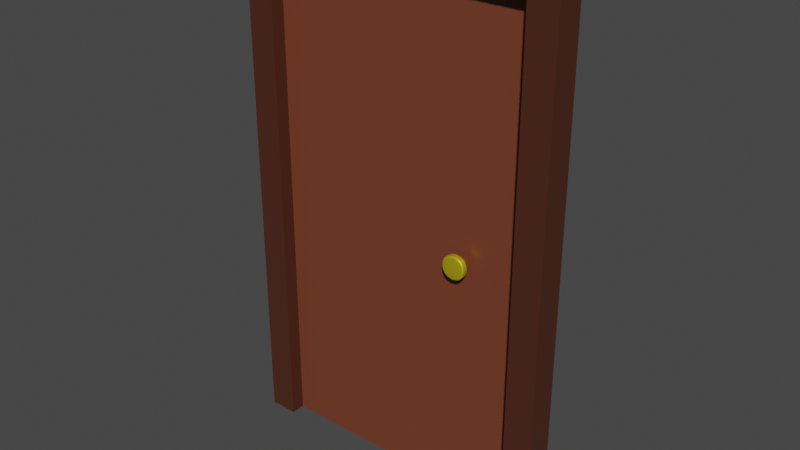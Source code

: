 # Source: door_wip.blend  (saved by Blender 2.91.10; exported with 4.5.12 LTS)
import bpy
from mathutils import Matrix  # noqa: F401  (used for matrix-valued properties, if any)

bpy.ops.wm.read_factory_settings(use_empty=True)
scene = bpy.context.scene
scene.name = 'Scene'

# ---- collections
col_collection = bpy.data.collections.new('Collection'); scene.collection.children.link(col_collection)

# ---- materials (node trees are filled in below, after node groups)
mat_material = bpy.data.materials.new('Material')
mat_material.alpha_threshold = 0.0
mat_material.use_transparent_shadow = False
mat_material.line_color = (0.0, 0.0, 0.0, 1.0)
mat_material_002 = bpy.data.materials.new('Material.002')
mat_material_002.use_transparent_shadow = False
mat_material_001 = bpy.data.materials.new('Material.001')
mat_material_001.alpha_threshold = 0.0
mat_material_001.use_transparent_shadow = False
mat_material_001.line_color = (0.0, 0.0, 0.0, 1.0)

# ---- material node trees
mat_material.use_nodes = True; mat_material.node_tree.nodes.clear()
_N = mat_material.node_tree.nodes; _L = mat_material.node_tree.links
n0 = _N.new('ShaderNodeOutputMaterial'); n0.name = 'Material Output'; n0.location = (300, 300)
n1 = _N.new('ShaderNodeBsdfPrincipled'); n1.name = 'Principled BSDF'; n1.location = (10, 300)
n1.distribution = 'GGX'
n1.subsurface_method = 'BURLEY'
n1.inputs[0].default_value = (0.1788, 0.04806, 0.02363, 1.0)
n1.inputs[2].default_value = 0.4
n1.inputs[3].default_value = 1.45
n1.inputs[27].default_value = (0.0, 0.0, 0.0, 1.0)
n1.inputs[28].default_value = 1.0
_L.new(n1.outputs[0], n0.inputs[0])
n0.is_active_output = True
mat_material_002.use_nodes = True; mat_material_002.node_tree.nodes.clear()
_N = mat_material_002.node_tree.nodes; _L = mat_material_002.node_tree.links
n0 = _N.new('ShaderNodeBsdfPrincipled'); n0.name = 'Principled BSDF'; n0.location = (10, 300)
n0.distribution = 'GGX'
n0.subsurface_method = 'BURLEY'
n0.inputs[0].default_value = (0.8, 0.6308, 0.02148, 1.0)
n0.inputs[1].default_value = 0.6455
n0.inputs[3].default_value = 1.45
n0.inputs[27].default_value = (0.0, 0.0, 0.0, 1.0)
n0.inputs[28].default_value = 1.0
n1 = _N.new('ShaderNodeOutputMaterial'); n1.name = 'Material Output'; n1.location = (300, 300)
_L.new(n0.outputs[0], n1.inputs[0])
n1.is_active_output = True
mat_material_001.use_nodes = True; mat_material_001.node_tree.nodes.clear()
_N = mat_material_001.node_tree.nodes; _L = mat_material_001.node_tree.links
n0 = _N.new('ShaderNodeOutputMaterial'); n0.name = 'Material Output'; n0.location = (300, 300)
n1 = _N.new('ShaderNodeBsdfPrincipled'); n1.name = 'Principled BSDF'; n1.location = (10, 300)
n1.distribution = 'GGX'
n1.subsurface_method = 'BURLEY'
n1.inputs[0].default_value = (0.07457, 0.02193, 0.01157, 1.0)
n1.inputs[2].default_value = 0.4
n1.inputs[3].default_value = 1.45
n1.inputs[27].default_value = (0.0, 0.0, 0.0, 1.0)
n1.inputs[28].default_value = 1.0
_L.new(n1.outputs[0], n0.inputs[0])
n0.is_active_output = True

# ---- world
world_world = bpy.data.worlds.new('World'); scene.world = world_world
world_world.use_nodes = True; world_world.node_tree.nodes.clear()
_N = world_world.node_tree.nodes; _L = world_world.node_tree.links
n0 = _N.new('ShaderNodeOutputWorld'); n0.name = 'World Output'; n0.location = (300, 300)
n1 = _N.new('ShaderNodeBackground'); n1.name = 'Background'; n1.location = (10, 300)
n1.inputs[0].default_value = (0.05088, 0.05088, 0.05088, 1.0)
_L.new(n1.outputs[0], n0.inputs[0])
n0.is_active_output = True
world_world.color = (0.05088, 0.05088, 0.05088)
world_world.use_sun_shadow = False
world_world.sun_shadow_jitter_overblur = 0.0

# ---- meshes
me_plane = bpy.data.meshes.new('Plane')
me_plane.from_pydata([(2.894e-05, 1.933, -0.004577), (2.909e-05, -1.79, -0.004576), (1.075, 1.933, -0.004577), (1.075, -1.79, -0.004577)], [], [(0, 1, 3, 2)])
_uv = me_plane.uv_layers.new(name='UVMap')
_uv.uv.foreach_set('vector', [0.0, 0.0, 1.0, 0.0, 1.0, 1.0, 0.0, 1.0])
me_plane.materials.append(mat_material)
me_plane.use_remesh_fix_poles = True
me_plane.use_remesh_preserve_attributes = False
me_plane.use_mirror_vertex_groups = False
me_plane.update()
me_cube_001 = bpy.data.meshes.new('Cube.001')
me_cube_001.from_pydata([(-6.665, -20.74, -1.068), (-6.665, -18.74, -1.068), (-4.665, -20.74, -1.068), (-4.665, -18.74, -1.068), (-5.981, -20.05, 0.1884), (-5.981, -19.42, 0.1884), (-5.35, -20.05, 0.1884), (-5.35, -19.42, 0.1884), (-4.665, -20.74, -0.5421), (-4.665, -18.74, -0.5421), (-6.665, -20.74, -0.5421), (-6.665, -18.74, -0.5421), (-5.35, -19.42, -0.4608), (-5.981, -20.05, -0.4608), (-5.35, -20.05, -0.4608), (-5.981, -19.42, -0.4608), (-5.35, -19.42, 0.08274), (-5.981, -20.05, 0.08274), (-5.35, -20.05, 0.08274), (-5.981, -19.42, 0.08274), (-5.35, -20.05, -0.3336), (-5.981, -19.42, -0.3336), (-5.35, -19.42, -0.3336), (-5.981, -20.05, -0.3336), (-4.665, -20.74, -0.9892), (-6.665, -18.74, -0.9892), (-4.665, -18.74, -0.9892), (-6.665, -20.74, -0.9892), (-4.665, -18.74, -0.6236), (-6.665, -20.74, -0.6236), (-4.665, -20.74, -0.6236), (-6.665, -18.74, -0.6236)], [], [(0, 1, 3, 2), (18, 16, 7, 6), (6, 7, 5, 4), (27, 25, 1, 0), (18, 6, 4, 17), (26, 3, 1, 25), (12, 9, 11, 15), (30, 8, 10, 29), (13, 15, 11, 10), (30, 28, 9, 8), (23, 21, 15, 13), (22, 12, 15, 21), (8, 14, 13, 10), (8, 9, 12, 14), (7, 16, 19, 5), (4, 5, 19, 17), (20, 18, 17, 23), (20, 22, 16, 18), (14, 12, 22, 20), (14, 20, 23, 13), (16, 22, 21, 19), (17, 19, 21, 23), (2, 3, 26, 24), (2, 24, 27, 0), (28, 26, 25, 31), (29, 31, 25, 27), (10, 11, 31, 29), (9, 28, 31, 11), (24, 26, 28, 30), (24, 30, 29, 27)])
me_cube_001.polygons.foreach_set('use_smooth', [True] * 30)
_uv = me_cube_001.uv_layers.new(name='UVMap')
_uv.uv.foreach_set('vector', [0.375, 0.0, 0.625, 0.0, 0.625, 0.25, 0.375, 0.25, 0.375, 0.4873, 0.625, 0.4873, 0.625, 0.5, 0.375, 0.5, 0.375, 0.5, 0.625, 0.5, 0.625, 0.75, 0.375, 0.75, 0.375, 0.9902, 0.625, 0.9902, 0.625, 1.0, 0.375, 1.0, 0.3623, 0.5, 0.375, 0.5, 0.375, 0.75, 0.3623, 0.75, 0.8652, 0.5, 0.875, 0.5, 0.875, 0.75, 0.8652, 0.75, 0.7739, 0.5, 0.8093, 0.5, 0.8093, 0.75, 0.7739, 0.75, 0.1805, 0.5, 0.1907, 0.5, 0.1907, 0.75, 0.1805, 0.75, 0.375, 0.8989, 0.625, 0.8989, 0.625, 0.9343, 0.375, 0.9343, 0.375, 0.3055, 0.625, 0.3055, 0.625, 0.3157, 0.375, 0.3157, 0.375, 0.8836, 0.625, 0.8836, 0.625, 0.8989, 0.375, 0.8989, 0.7586, 0.5, 0.7739, 0.5, 0.7739, 0.75, 0.7586, 0.75, 0.1907, 0.5, 0.2261, 0.5, 0.2261, 0.75, 0.1907, 0.75, 0.375, 0.3157, 0.625, 0.3157, 0.625, 0.3511, 0.375, 0.3511, 0.625, 0.5, 0.6377, 0.5, 0.6377, 0.75, 0.625, 0.75, 0.375, 0.75, 0.625, 0.75, 0.625, 0.7627, 0.375, 0.7627, 0.2414, 0.5, 0.3623, 0.5, 0.3623, 0.75, 0.2414, 0.75, 0.375, 0.3664, 0.625, 0.3664, 0.625, 0.4873, 0.375, 0.4873, 0.375, 0.3511, 0.625, 0.3511, 0.625, 0.3664, 0.375, 0.3664, 0.2261, 0.5, 0.2414, 0.5, 0.2414, 0.75, 0.2261, 0.75, 0.6377, 0.5, 0.7586, 0.5, 0.7586, 0.75, 0.6377, 0.75, 0.375, 0.7627, 0.625, 0.7627, 0.625, 0.8836, 0.375, 0.8836, 0.375, 0.25, 0.625, 0.25, 0.625, 0.2598, 0.375, 0.2598, 0.125, 0.5, 0.1348, 0.5, 0.1348, 0.75, 0.125, 0.75, 0.8195, 0.5, 0.8652, 0.5, 0.8652, 0.75, 0.8195, 0.75, 0.375, 0.9445, 0.625, 0.9445, 0.625, 0.9902, 0.375, 0.9902, 0.375, 0.9343, 0.625, 0.9343, 0.625, 0.9445, 0.375, 0.9445, 0.8093, 0.5, 0.8195, 0.5, 0.8195, 0.75, 0.8093, 0.75, 0.375, 0.2598, 0.625, 0.2598, 0.625, 0.3055, 0.375, 0.3055, 0.1348, 0.5, 0.1805, 0.5, 0.1805, 0.75, 0.1348, 0.75])
me_cube_001.materials.append(mat_material_002)
me_cube_001.use_remesh_fix_poles = True
me_cube_001.use_remesh_preserve_attributes = False
me_cube_001.use_mirror_vertex_groups = False
me_cube_001.update()
me_cube_002 = bpy.data.meshes.new('Cube.002')
me_cube_002.from_pydata([(-11.35, 0.00901, -1.0), (-11.35, 36.54, -1.0), (-9.349, 0.00901, -1.0), (-9.349, 36.54, -1.0), (-11.35, 0.00901, 1.0), (-11.35, 36.54, 1.0), (-9.349, 0.00901, 1.0), (-9.349, 36.54, 1.0), (-11.35, 34.7, -1.0), (-9.349, 34.7, -1.0), (-9.349, 34.7, 1.0), (-11.35, 34.7, 1.0), (-4.888e-07, 36.54, -1.0), (4.888e-07, 36.54, 1.0), (-4.888e-07, 34.7, -1.0), (4.888e-07, 34.7, 1.0)], [], [(8, 1, 3, 9), (3, 7, 13, 12), (10, 7, 5, 11), (11, 5, 1, 8), (2, 6, 4, 0), (7, 3, 1, 5), (4, 11, 8, 0), (6, 10, 11, 4), (2, 9, 10, 6), (0, 8, 9, 2), (14, 12, 13, 15), (7, 10, 15, 13), (9, 3, 12, 14), (10, 9, 14, 15)])
_uv = me_cube_002.uv_layers.new(name='UVMap')
_uv.uv.foreach_set('vector', [0.6148, 0.0, 0.625, 0.0, 0.625, 0.25, 0.6148, 0.25, 0.875, 0.5, 0.625, 0.5, 0.625, 0.5, 0.875, 0.5, 0.6148, 0.5, 0.625, 0.5, 0.625, 0.75, 0.6148, 0.75, 0.6148, 0.75, 0.625, 0.75, 0.625, 1.0, 0.6148, 1.0, 0.125, 0.5, 0.375, 0.5, 0.375, 0.75, 0.125, 0.75, 0.625, 0.5, 0.875, 0.5, 0.875, 0.75, 0.625, 0.75, 0.375, 0.75, 0.6148, 0.75, 0.6148, 1.0, 0.375, 1.0, 0.375, 0.5, 0.6148, 0.5, 0.6148, 0.75, 0.375, 0.75, 0.375, 0.25, 0.6148, 0.25, 0.6148, 0.5, 0.375, 0.5, 0.375, 0.0, 0.6148, 0.0, 0.6148, 0.25, 0.375, 0.25, 0.6148, 0.25, 0.625, 0.25, 0.625, 0.5, 0.6148, 0.5, 0.625, 0.5, 0.6148, 0.5, 0.6148, 0.5, 0.625, 0.5, 0.6148, 0.25, 0.625, 0.25, 0.625, 0.25, 0.6148, 0.25, 0.6148, 0.5, 0.6148, 0.25, 0.6148, 0.25, 0.6148, 0.5])
me_cube_002.materials.append(mat_material_001)
me_cube_002.use_remesh_fix_poles = True
me_cube_002.use_remesh_preserve_attributes = False
me_cube_002.use_mirror_vertex_groups = False
me_cube_002.update()
me_cube_003 = bpy.data.meshes.new('Cube.003')
me_cube_003.from_pydata([(-6.665, -20.74, -1.068), (-6.665, -18.74, -1.068), (-4.665, -20.74, -1.068), (-4.665, -18.74, -1.068), (-5.981, -20.05, 0.1884), (-5.981, -19.42, 0.1884), (-5.35, -20.05, 0.1884), (-5.35, -19.42, 0.1884), (-4.665, -20.74, -0.5421), (-4.665, -18.74, -0.5421), (-6.665, -20.74, -0.5421), (-6.665, -18.74, -0.5421), (-5.35, -19.42, -0.4608), (-5.981, -20.05, -0.4608), (-5.35, -20.05, -0.4608), (-5.981, -19.42, -0.4608), (-5.35, -19.42, 0.08274), (-5.981, -20.05, 0.08274), (-5.35, -20.05, 0.08274), (-5.981, -19.42, 0.08274), (-5.35, -20.05, -0.3336), (-5.981, -19.42, -0.3336), (-5.35, -19.42, -0.3336), (-5.981, -20.05, -0.3336), (-4.665, -20.74, -0.9892), (-6.665, -18.74, -0.9892), (-4.665, -18.74, -0.9892), (-6.665, -20.74, -0.9892), (-4.665, -18.74, -0.6236), (-6.665, -20.74, -0.6236), (-4.665, -20.74, -0.6236), (-6.665, -18.74, -0.6236)], [], [(0, 1, 3, 2), (18, 16, 7, 6), (6, 7, 5, 4), (27, 25, 1, 0), (18, 6, 4, 17), (26, 3, 1, 25), (12, 9, 11, 15), (30, 8, 10, 29), (13, 15, 11, 10), (30, 28, 9, 8), (23, 21, 15, 13), (22, 12, 15, 21), (8, 14, 13, 10), (8, 9, 12, 14), (7, 16, 19, 5), (4, 5, 19, 17), (20, 18, 17, 23), (20, 22, 16, 18), (14, 12, 22, 20), (14, 20, 23, 13), (16, 22, 21, 19), (17, 19, 21, 23), (2, 3, 26, 24), (2, 24, 27, 0), (28, 26, 25, 31), (29, 31, 25, 27), (10, 11, 31, 29), (9, 28, 31, 11), (24, 26, 28, 30), (24, 30, 29, 27)])
me_cube_003.polygons.foreach_set('use_smooth', [True] * 30)
_uv = me_cube_003.uv_layers.new(name='UVMap')
_uv.uv.foreach_set('vector', [0.375, 0.0, 0.625, 0.0, 0.625, 0.25, 0.375, 0.25, 0.375, 0.4873, 0.625, 0.4873, 0.625, 0.5, 0.375, 0.5, 0.375, 0.5, 0.625, 0.5, 0.625, 0.75, 0.375, 0.75, 0.375, 0.9902, 0.625, 0.9902, 0.625, 1.0, 0.375, 1.0, 0.3623, 0.5, 0.375, 0.5, 0.375, 0.75, 0.3623, 0.75, 0.8652, 0.5, 0.875, 0.5, 0.875, 0.75, 0.8652, 0.75, 0.7739, 0.5, 0.8093, 0.5, 0.8093, 0.75, 0.7739, 0.75, 0.1805, 0.5, 0.1907, 0.5, 0.1907, 0.75, 0.1805, 0.75, 0.375, 0.8989, 0.625, 0.8989, 0.625, 0.9343, 0.375, 0.9343, 0.375, 0.3055, 0.625, 0.3055, 0.625, 0.3157, 0.375, 0.3157, 0.375, 0.8836, 0.625, 0.8836, 0.625, 0.8989, 0.375, 0.8989, 0.7586, 0.5, 0.7739, 0.5, 0.7739, 0.75, 0.7586, 0.75, 0.1907, 0.5, 0.2261, 0.5, 0.2261, 0.75, 0.1907, 0.75, 0.375, 0.3157, 0.625, 0.3157, 0.625, 0.3511, 0.375, 0.3511, 0.625, 0.5, 0.6377, 0.5, 0.6377, 0.75, 0.625, 0.75, 0.375, 0.75, 0.625, 0.75, 0.625, 0.7627, 0.375, 0.7627, 0.2414, 0.5, 0.3623, 0.5, 0.3623, 0.75, 0.2414, 0.75, 0.375, 0.3664, 0.625, 0.3664, 0.625, 0.4873, 0.375, 0.4873, 0.375, 0.3511, 0.625, 0.3511, 0.625, 0.3664, 0.375, 0.3664, 0.2261, 0.5, 0.2414, 0.5, 0.2414, 0.75, 0.2261, 0.75, 0.6377, 0.5, 0.7586, 0.5, 0.7586, 0.75, 0.6377, 0.75, 0.375, 0.7627, 0.625, 0.7627, 0.625, 0.8836, 0.375, 0.8836, 0.375, 0.25, 0.625, 0.25, 0.625, 0.2598, 0.375, 0.2598, 0.125, 0.5, 0.1348, 0.5, 0.1348, 0.75, 0.125, 0.75, 0.8195, 0.5, 0.8652, 0.5, 0.8652, 0.75, 0.8195, 0.75, 0.375, 0.9445, 0.625, 0.9445, 0.625, 0.9902, 0.375, 0.9902, 0.375, 0.9343, 0.625, 0.9343, 0.625, 0.9445, 0.375, 0.9445, 0.8093, 0.5, 0.8195, 0.5, 0.8195, 0.75, 0.8093, 0.75, 0.375, 0.2598, 0.625, 0.2598, 0.625, 0.3055, 0.375, 0.3055, 0.1348, 0.5, 0.1805, 0.5, 0.1805, 0.75, 0.1348, 0.75])
me_cube_003.materials.append(mat_material_002)
me_cube_003.use_remesh_fix_poles = True
me_cube_003.use_remesh_preserve_attributes = False
me_cube_003.use_mirror_vertex_groups = False
me_cube_003.update()

# ---- objects
ob_door = bpy.data.objects.new('door', me_plane)
ob_door_knob = bpy.data.objects.new('door_knob', me_cube_001)
ob_door_border = bpy.data.objects.new('door_border', me_cube_002)
ob_door_knob_001 = bpy.data.objects.new('door_knob.001', me_cube_003)

# ---- transforms, parenting, visibility, modifiers, constraints
ob_door.location = (-0.3598, 0.1761, 0.9617)
ob_door.rotation_euler = (1.571, -0.0, 0.0)
ob_door.scale = (1.0, 0.5373, 1.0)
ob_door.lineart.crease_threshold = 0.0
_m = ob_door.modifiers.new('Solidify', 'SOLIDIFY')
_m.thickness = 0.02
ob_door_knob.parent = ob_door
ob_door_knob.matrix_parent_inverse = Matrix(((1.0, 0.0, -0.0, 0.3598), (0.0, -8.135e-08, 1.861, -1.79), (0.0, -1.0, -4.371e-08, 0.1761), (-0.0, 0.0, -0.0, 1.0)))
ob_door_knob.location = (0.1776, 0.1806, 2.98e-08)
ob_door_knob.rotation_euler = (1.571, -0.0, 0.0)
ob_door_knob.scale = (-0.05067, -0.05067, -0.05067)
ob_door_knob.lineart.crease_threshold = 0.0
_m = ob_door_knob.modifiers.new('Subdivision', 'SUBSURF')
_m.uv_smooth = 'PRESERVE_CORNERS'
ob_door_border.location = (0.1776, 0.1806, -8.941e-08)
ob_door_border.rotation_euler = (1.571, -0.0, 0.0)
ob_door_border.scale = (0.05748, 0.05748, 0.05748)
ob_door_border.lineart.crease_threshold = 0.0
_m = ob_door_border.modifiers.new('Mirror', 'MIRROR')
_m.use_clip = True
ob_door_knob_001.parent = ob_door
ob_door_knob_001.matrix_parent_inverse = Matrix(((1.0, 0.0, -0.0, 0.3598), (0.0, -8.135e-08, 1.861, -1.79), (0.0, -1.0, -4.371e-08, 0.1761), (-0.0, 0.0, -0.0, 1.0)))
ob_door_knob_001.location = (0.7523, 0.2035, 2.98e-08)
ob_door_knob_001.rotation_euler = (1.571, -3.106e-22, 3.142)
ob_door_knob_001.scale = (-0.05067, -0.05067, -0.05067)
ob_door_knob_001.lineart.crease_threshold = 0.0
_m = ob_door_knob_001.modifiers.new('Subdivision', 'SUBSURF')
_m.uv_smooth = 'PRESERVE_CORNERS'

# ---- collection membership
col_collection.objects.link(ob_door)
col_collection.objects.link(ob_door_knob)
col_collection.objects.link(ob_door_border)
col_collection.objects.link(ob_door_knob_001)

# ---- scene / render settings (as saved in the file)
scene.frame_start = 1; scene.frame_end = 250; scene.frame_set(1)
scene.render.engine = 'BLENDER_EEVEE_NEXT'
scene.cycles.use_denoising = False
scene.cycles.samples = 128
scene.cycles.sampling_pattern = 'TABULATED_SOBOL'
scene.cycles.use_adaptive_sampling = False
scene.cycles.use_light_tree = False
scene.view_settings.view_transform = 'Filmic'
bpy.context.view_layer.update()

# ---- added for rendering (the .blend has no active camera and no usable light): camera, sun
cam_auto = bpy.data.cameras.new('AutoCamera')
cam_auto.lens = 50.0
cam_auto.sensor_width = 36.0
cam_auto.clip_end = 1000.0
ob_auto_camera = bpy.data.objects.new('AutoCamera', cam_auto)
scene.collection.objects.link(ob_auto_camera)
ob_auto_camera.location = (2.46843, -2.55861, 2.88274)
ob_auto_camera.rotation_euler = (1.09748, -7.21219e-08, 0.694738)
scene.camera = ob_auto_camera
light_auto_sun = bpy.data.lights.new('AutoSun', 'SUN')
light_auto_sun.energy = 3.0
light_auto_sun.angle = 0.0523599
ob_auto_sun = bpy.data.objects.new('AutoSun', light_auto_sun)
scene.collection.objects.link(ob_auto_sun)
ob_auto_sun.rotation_euler = (0.872665, 0.174533, 0.523599)
bpy.context.view_layer.update()
